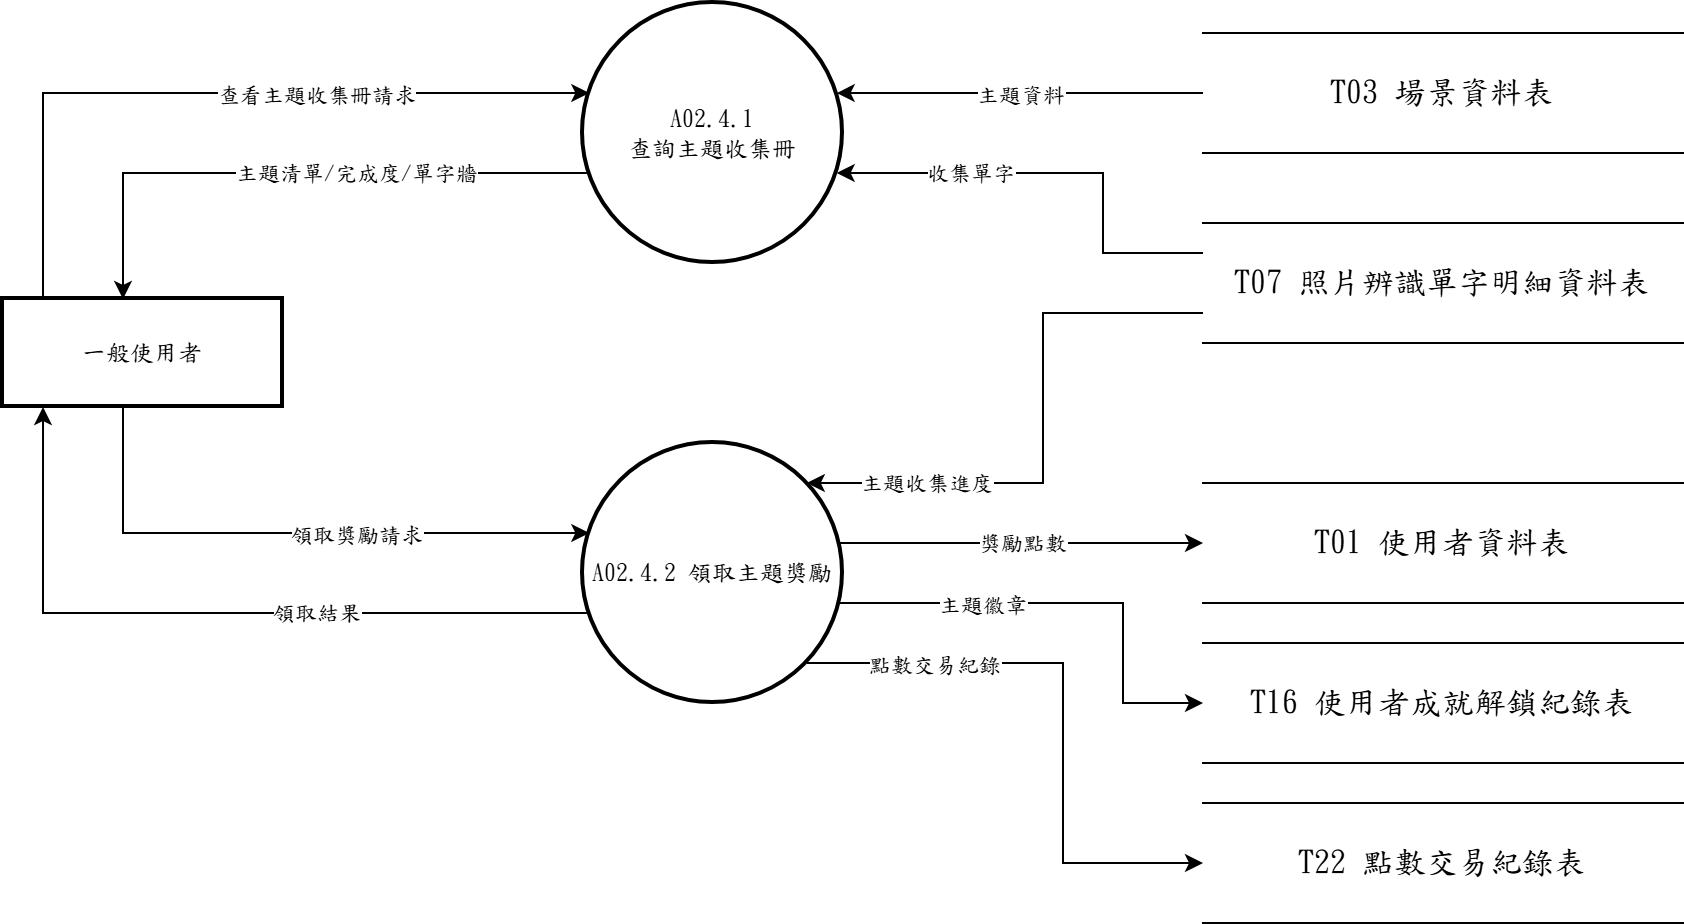

The diagram above was exported from draw.io. Its source (the exported page's mxGraphModel, read from the mxfile embedded in the PNG):
<mxGraphModel dx="1030" dy="562" grid="1" gridSize="10" guides="1" tooltips="1" connect="1" arrows="1" fold="1" page="1" pageScale="1" pageWidth="827" pageHeight="1169" math="0" shadow="0">
  <root>
    <mxCell id="0" />
    <mxCell id="1" parent="0" />
    <mxCell id="new-fig2-4-1" parent="1" style="whiteSpace=wrap;strokeWidth=2;fontFamily=標楷體;" value="一般使用者" vertex="1">
      <mxGeometry height="54" width="140" x="40" y="188" as="geometry" />
    </mxCell>
    <mxCell id="new-fig2-4-2" parent="1" style="ellipse;aspect=fixed;strokeWidth=2;whiteSpace=wrap;fontFamily=標楷體;" value="A02.4.1&#10;查詢主題收集冊" vertex="1">
      <mxGeometry height="130" width="130" x="330" y="40" as="geometry" />
    </mxCell>
    <mxCell id="new-fig2-4-3" parent="1" style="ellipse;aspect=fixed;strokeWidth=2;whiteSpace=wrap;fontFamily=標楷體;" value="A02.4.2 領取主題獎勵" vertex="1">
      <mxGeometry height="130" width="130" x="330" y="260" as="geometry" />
    </mxCell>
    <mxCell id="new-fig2-4-4" parent="1" style="shape=partialRectangle;whiteSpace=wrap;html=1;left=0;right=0;fontFamily=標楷體;" value="&lt;span lang=&quot;EN-US&quot; style=&quot;font-size: 12pt;&quot;&gt;T03&amp;nbsp;&lt;/span&gt;&lt;span style=&quot;font-size: 12pt;&quot;&gt;場景資料表&lt;/span&gt;" vertex="1">
      <mxGeometry height="60" width="240" x="640" y="55" as="geometry" />
    </mxCell>
    <mxCell id="new-fig2-4-5" parent="1" style="shape=partialRectangle;whiteSpace=wrap;html=1;left=0;right=0;fontFamily=標楷體;" value="&lt;span lang=&quot;EN-US&quot; style=&quot;font-size: 12pt;&quot;&gt;T07&amp;nbsp;&lt;/span&gt;&lt;span style=&quot;font-size: 12pt;&quot;&gt;照片辨識單字明細資料表&lt;/span&gt;" vertex="1">
      <mxGeometry height="60" width="240" x="640" y="150" as="geometry" />
    </mxCell>
    <mxCell id="new-fig2-4-6" parent="1" style="shape=partialRectangle;whiteSpace=wrap;html=1;left=0;right=0;fontFamily=標楷體;" value="&lt;span lang=&quot;EN-US&quot; style=&quot;font-size: 12pt;&quot;&gt;T01&amp;nbsp;&lt;/span&gt;&lt;span style=&quot;font-size: 12pt;&quot;&gt;使用者資料表&lt;/span&gt;" vertex="1">
      <mxGeometry height="60" width="240" x="640" y="280" as="geometry" />
    </mxCell>
    <mxCell id="new-fig2-4-7" parent="1" style="shape=partialRectangle;whiteSpace=wrap;html=1;left=0;right=0;fontFamily=標楷體;" value="&lt;span lang=&quot;EN-US&quot; style=&quot;font-size: 12pt;&quot;&gt;T16&amp;nbsp;&lt;/span&gt;&lt;span style=&quot;font-size: 12pt;&quot;&gt;使用者成就解鎖紀錄表&lt;/span&gt;" vertex="1">
      <mxGeometry height="60" width="240" x="640" y="360" as="geometry" />
    </mxCell>
    <mxCell id="new-fig2-4-8" parent="1" style="shape=partialRectangle;whiteSpace=wrap;html=1;left=0;right=0;fontFamily=標楷體;" value="&lt;span lang=&quot;EN-US&quot; style=&quot;font-size: 12pt;&quot;&gt;T22&amp;nbsp;&lt;/span&gt;&lt;span style=&quot;font-size: 12pt;&quot;&gt;點數交易紀錄表&lt;/span&gt;" vertex="1">
      <mxGeometry height="60" width="240" x="640" y="440" as="geometry" />
    </mxCell>
    <mxCell id="new-fig2-4-9" edge="1" parent="1" source="new-fig2-4-1" style="edgeStyle=orthogonalEdgeStyle;rounded=0;orthogonalLoop=1;jettySize=auto;html=1;exitX=0.1429;exitY=0.0000;exitDx=0;exitDy=0;exitPerimeter=0;entryX=0.0243;entryY=0.3462;entryDx=0;entryDy=0;entryPerimeter=0;" target="new-fig2-4-2">
      <mxGeometry relative="1" as="geometry">
        <Array as="points">
          <mxPoint x="60" y="85" />
        </Array>
      </mxGeometry>
    </mxCell>
    <mxCell id="new-fig2-4-10" connectable="0" parent="new-fig2-4-9" style="edgeLabel;html=1;align=center;verticalAlign=middle;resizable=0;points=[];fontFamily=標楷體;" value="查看主題收集冊請求" vertex="1">
      <mxGeometry relative="1" x="0.2738" as="geometry">
        <mxPoint as="offset" />
      </mxGeometry>
    </mxCell>
    <mxCell id="new-fig2-4-11" edge="1" parent="1" source="new-fig2-4-2" style="edgeStyle=orthogonalEdgeStyle;rounded=0;orthogonalLoop=1;jettySize=auto;html=1;exitX=0.0243;exitY=0.6538;exitDx=0;exitDy=0;exitPerimeter=0;entryX=0.4286;entryY=0.0000;entryDx=0;entryDy=0;entryPerimeter=0;" target="new-fig2-4-1">
      <mxGeometry relative="1" as="geometry">
        <Array as="points">
          <mxPoint x="100" y="125" />
        </Array>
      </mxGeometry>
    </mxCell>
    <mxCell id="new-fig2-4-12" connectable="0" parent="new-fig2-4-11" style="edgeLabel;html=1;align=center;verticalAlign=middle;resizable=0;points=[];fontFamily=標楷體;" value="主題清單/完成度/單字牆" vertex="1">
      <mxGeometry relative="1" x="-0.2127" as="geometry">
        <mxPoint as="offset" />
      </mxGeometry>
    </mxCell>
    <mxCell id="new-fig2-4-13" edge="1" parent="1" source="new-fig2-4-1" style="edgeStyle=orthogonalEdgeStyle;rounded=0;orthogonalLoop=1;jettySize=auto;html=1;exitX=0.4286;exitY=1.0000;exitDx=0;exitDy=0;exitPerimeter=0;entryX=0.0243;entryY=0.3462;entryDx=0;entryDy=0;entryPerimeter=0;" target="new-fig2-4-3">
      <mxGeometry relative="1" as="geometry">
        <Array as="points">
          <mxPoint x="100" y="305" />
        </Array>
      </mxGeometry>
    </mxCell>
    <mxCell id="new-fig2-4-14" connectable="0" parent="new-fig2-4-13" style="edgeLabel;html=1;align=center;verticalAlign=middle;resizable=0;points=[];fontFamily=標楷體;" value="領取獎勵請求" vertex="1">
      <mxGeometry relative="1" x="0.2127" as="geometry">
        <mxPoint as="offset" />
      </mxGeometry>
    </mxCell>
    <mxCell id="new-fig2-4-15" edge="1" parent="1" source="new-fig2-4-3" style="edgeStyle=orthogonalEdgeStyle;rounded=0;orthogonalLoop=1;jettySize=auto;html=1;exitX=0.0243;exitY=0.6538;exitDx=0;exitDy=0;exitPerimeter=0;entryX=0.1429;entryY=1.0000;entryDx=0;entryDy=0;entryPerimeter=0;" target="new-fig2-4-1">
      <mxGeometry relative="1" as="geometry">
        <Array as="points">
          <mxPoint x="60" y="345" />
        </Array>
      </mxGeometry>
    </mxCell>
    <mxCell id="new-fig2-4-16" connectable="0" parent="new-fig2-4-15" style="edgeLabel;html=1;align=center;verticalAlign=middle;resizable=0;points=[];fontFamily=標楷體;" value="領取結果" vertex="1">
      <mxGeometry relative="1" x="-0.2738" as="geometry">
        <mxPoint as="offset" />
      </mxGeometry>
    </mxCell>
    <mxCell id="new-fig2-4-17" edge="1" parent="1" source="new-fig2-4-4" style="edgeStyle=orthogonalEdgeStyle;rounded=0;orthogonalLoop=1;jettySize=auto;html=1;exitX=0.0000;exitY=0.5000;exitDx=0;exitDy=0;exitPerimeter=0;entryX=0.9757;entryY=0.3462;entryDx=0;entryDy=0;entryPerimeter=0;" target="new-fig2-4-2">
      <mxGeometry relative="1" as="geometry" />
    </mxCell>
    <mxCell id="new-fig2-4-18" connectable="0" parent="new-fig2-4-17" style="edgeLabel;html=1;align=center;verticalAlign=middle;resizable=0;points=[];fontFamily=標楷體;" value="主題資料" vertex="1">
      <mxGeometry relative="1" as="geometry">
        <mxPoint as="offset" />
      </mxGeometry>
    </mxCell>
    <mxCell id="new-fig2-4-19" edge="1" parent="1" source="new-fig2-4-5" style="edgeStyle=orthogonalEdgeStyle;rounded=0;orthogonalLoop=1;jettySize=auto;html=1;exitX=0.0000;exitY=0.2500;exitDx=0;exitDy=0;exitPerimeter=0;entryX=0.9757;entryY=0.6538;entryDx=0;entryDy=0;entryPerimeter=0;" target="new-fig2-4-2">
      <mxGeometry relative="1" as="geometry">
        <Array as="points">
          <mxPoint x="590" y="165" />
          <mxPoint x="590" y="125" />
        </Array>
      </mxGeometry>
    </mxCell>
    <mxCell id="new-fig2-4-20" connectable="0" parent="new-fig2-4-19" style="edgeLabel;html=1;align=center;verticalAlign=middle;resizable=0;points=[];fontFamily=標楷體;" value="收集單字" vertex="1">
      <mxGeometry relative="1" x="0.4033" as="geometry">
        <mxPoint as="offset" />
      </mxGeometry>
    </mxCell>
    <mxCell id="new-fig2-4-21" edge="1" parent="1" source="new-fig2-4-5" style="edgeStyle=orthogonalEdgeStyle;rounded=0;orthogonalLoop=1;jettySize=auto;html=1;exitX=0.0000;exitY=0.7500;exitDx=0;exitDy=0;exitPerimeter=0;entryX=0.8608;entryY=0.1538;entryDx=0;entryDy=0;entryPerimeter=0;" target="new-fig2-4-3">
      <mxGeometry relative="1" as="geometry">
        <Array as="points">
          <mxPoint x="560" y="195" />
          <mxPoint x="560" y="280" />
        </Array>
      </mxGeometry>
    </mxCell>
    <mxCell id="new-fig2-4-22" connectable="0" parent="new-fig2-4-21" style="edgeLabel;html=1;align=center;verticalAlign=middle;resizable=0;points=[];fontFamily=標楷體;" value="主題收集進度" vertex="1">
      <mxGeometry relative="1" x="0.5828" as="geometry">
        <mxPoint as="offset" />
      </mxGeometry>
    </mxCell>
    <mxCell id="new-fig2-4-23" edge="1" parent="1" source="new-fig2-4-3" style="edgeStyle=orthogonalEdgeStyle;rounded=0;orthogonalLoop=1;jettySize=auto;html=1;exitX=0.9865;exitY=0.3846;exitDx=0;exitDy=0;exitPerimeter=0;entryX=0.0000;entryY=0.5000;entryDx=0;entryDy=0;entryPerimeter=0;" target="new-fig2-4-6">
      <mxGeometry relative="1" as="geometry" />
    </mxCell>
    <mxCell id="new-fig2-4-24" connectable="0" parent="new-fig2-4-23" style="edgeLabel;html=1;align=center;verticalAlign=middle;resizable=0;points=[];fontFamily=標楷體;" value="獎勵點數" vertex="1">
      <mxGeometry relative="1" as="geometry">
        <mxPoint as="offset" />
      </mxGeometry>
    </mxCell>
    <mxCell id="new-fig2-4-25" edge="1" parent="1" source="new-fig2-4-3" style="edgeStyle=orthogonalEdgeStyle;rounded=0;orthogonalLoop=1;jettySize=auto;html=1;exitX=0.9865;exitY=0.6154;exitDx=0;exitDy=0;exitPerimeter=0;entryX=0.0000;entryY=0.5000;entryDx=0;entryDy=0;entryPerimeter=0;" target="new-fig2-4-7">
      <mxGeometry relative="1" as="geometry">
        <Array as="points">
          <mxPoint x="600" y="340" />
          <mxPoint x="600" y="390" />
        </Array>
      </mxGeometry>
    </mxCell>
    <mxCell id="new-fig2-4-26" connectable="0" parent="new-fig2-4-25" style="edgeLabel;html=1;align=center;verticalAlign=middle;resizable=0;points=[];fontFamily=標楷體;" value="主題徽章" vertex="1">
      <mxGeometry relative="1" x="-0.3883" as="geometry">
        <mxPoint as="offset" />
      </mxGeometry>
    </mxCell>
    <mxCell id="new-fig2-4-27" edge="1" parent="1" source="new-fig2-4-3" style="edgeStyle=orthogonalEdgeStyle;rounded=0;orthogonalLoop=1;jettySize=auto;html=1;exitX=0.8608;exitY=0.8462;exitDx=0;exitDy=0;exitPerimeter=0;entryX=0.0000;entryY=0.5000;entryDx=0;entryDy=0;entryPerimeter=0;" target="new-fig2-4-8">
      <mxGeometry relative="1" as="geometry">
        <Array as="points">
          <mxPoint x="570" y="370" />
          <mxPoint x="570" y="470" />
        </Array>
      </mxGeometry>
    </mxCell>
    <mxCell id="new-fig2-4-28" connectable="0" parent="new-fig2-4-27" style="edgeLabel;html=1;align=center;verticalAlign=middle;resizable=0;points=[];fontFamily=標楷體;" value="點數交易紀錄" vertex="1">
      <mxGeometry relative="1" x="-0.5703" as="geometry">
        <mxPoint as="offset" />
      </mxGeometry>
    </mxCell>
  </root>
</mxGraphModel>